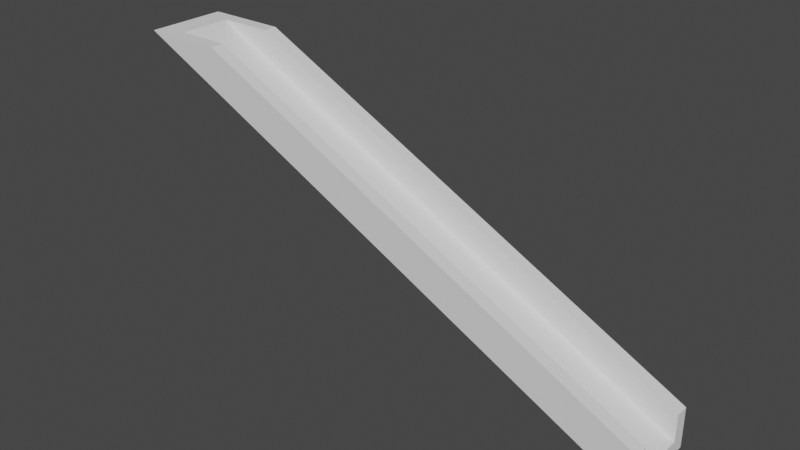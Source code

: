 # Source: SM_PathStairsCollision.blend  (saved by Blender 2.82.7; exported with 4.5.12 LTS)
import bpy
from mathutils import Matrix  # noqa: F401  (used for matrix-valued properties, if any)

bpy.ops.wm.read_factory_settings(use_empty=True)
scene = bpy.context.scene
scene.name = 'Scene'

# ---- collections
col_collection = bpy.data.collections.new('Collection'); scene.collection.children.link(col_collection)

# ---- node groups
ng_auto_smooth = bpy.data.node_groups.new('Auto Smooth', 'GeometryNodeTree')
_s = ng_auto_smooth.interface.new_socket(name='Geometry', in_out='OUTPUT', socket_type='NodeSocketGeometry')
_s = ng_auto_smooth.interface.new_socket(name='Geometry', in_out='INPUT', socket_type='NodeSocketGeometry')
_s = ng_auto_smooth.interface.new_socket(name='Angle', in_out='INPUT', socket_type='NodeSocketFloat')
_s.subtype = 'ANGLE'
_s.min_value = 0.0
_s.max_value = 3.142
ng_auto_smooth.is_modifier = True
_N = ng_auto_smooth.nodes; _L = ng_auto_smooth.links
n0 = _N.new('NodeGroupOutput'); n0.name = 'Group Output'; n0.location = (480, -100)
n1 = _N.new('NodeGroupInput'); n1.name = 'Group Input'; n1.location = (-420, -300)
n2 = _N.new('NodeGroupInput'); n2.name = 'Group Input.001'; n2.location = (-60, -100)
n3 = _N.new('GeometryNodeSetShadeSmooth'); n3.name = 'Set Shade Smooth'; n3.location = (120, -100)
n3.domain = 'EDGE'
n4 = _N.new('GeometryNodeSetShadeSmooth'); n4.name = 'Set Shade Smooth.001'; n4.location = (300, -100)
n5 = _N.new('GeometryNodeInputMeshEdgeAngle'); n5.name = 'Edge Angle'; n5.location = (-420, -220)
n6 = _N.new('GeometryNodeInputEdgeSmooth'); n6.name = 'Is Edge Smooth'; n6.location = (-60, -160)
n7 = _N.new('GeometryNodeInputShadeSmooth'); n7.name = 'Is Face Smooth'; n7.location = (-240, -340)
n8 = _N.new('FunctionNodeBooleanMath'); n8.name = 'Boolean Math'; n8.location = (-60, -220)
n9 = _N.new('FunctionNodeCompare'); n9.name = 'Compare'; n9.location = (-240, -180)
n9.operation = 'LESS_EQUAL'
_L.new(n5.outputs[0], n9.inputs[0])
_L.new(n4.outputs[0], n0.inputs[0])
_L.new(n1.outputs[1], n9.inputs[1])
_L.new(n9.outputs[0], n8.inputs[0])
_L.new(n7.outputs[0], n8.inputs[1])
_L.new(n2.outputs[0], n3.inputs[0])
_L.new(n6.outputs[0], n3.inputs[1])
_L.new(n3.outputs[0], n4.inputs[0])
_L.new(n8.outputs[0], n3.inputs[2])
n0.is_active_output = True

# ---- world
world_world = bpy.data.worlds.new('World'); scene.world = world_world
world_world.use_nodes = True; world_world.node_tree.nodes.clear()
_N = world_world.node_tree.nodes; _L = world_world.node_tree.links
n0 = _N.new('ShaderNodeOutputWorld'); n0.name = 'World Output'; n0.location = (300, 300)
n1 = _N.new('ShaderNodeBackground'); n1.name = 'Background'; n1.location = (10, 300)
n1.inputs[0].default_value = (0.05088, 0.05088, 0.05088, 1.0)
_L.new(n1.outputs[0], n0.inputs[0])
n0.is_active_output = True
world_world.color = (0.05088, 0.05088, 0.05088)
world_world.use_sun_shadow = False
world_world.sun_shadow_jitter_overblur = 0.0

# ---- meshes
me_circle = bpy.data.meshes.new('Circle')
me_circle.from_pydata([(5.0, -0.75, -2.5), (5.0, -0.5, -1.75), (5.0, -0.75, -1.75), (5.0, 0.75, -2.5), (5.0, 0.5, -1.75), (5.0, 0.75, -1.75), (-5.0, 0.75, 2.5), (-5.0, -0.75, 2.5), (-4.5, 0.5, 2.5), (-3.5, -0.5, 2.5), (-4.5, -0.5, 2.5), (-3.5, 0.5, 2.5), (-3.5, -0.75, 2.5), (-3.5, 0.75, 2.5), (5.0, 0.5, -2.25), (5.0, -0.5, -2.25), (4.75, 0.5, -2.125), (4.75, -0.5, -2.125)], [], [(3, 0, 7, 6), (7, 12, 9, 10, 8, 11, 13, 6), (0, 2, 12, 7), (5, 13, 11, 4), (3, 6, 13, 5), (1, 9, 12, 2), (0, 3, 5, 4, 14, 15, 1, 2), (1, 15, 17, 10, 9), (4, 11, 8, 16, 14), (14, 16, 8, 10, 17, 15)])
_uv = me_circle.uv_layers.new(name='UVMap')
_uv.uv.foreach_set('vector', [0.9347, 0.2174, 0.9347, 0.3478, 0.06528, 0.3478, 0.06528, 0.2174, 0.06528, 0.3478, 0.1957, 0.4131, 0.1957, 0.4348, 0.1087, 0.4783, 0.1087, 0.08701, 0.1957, 0.1305, 0.1957, 0.1522, 0.06528, 0.2174, 0.9347, 0.3478, 0.9347, 0.4131, 0.1957, 0.4131, 0.06528, 0.3478, 0.9347, 0.1522, 0.1957, 0.1522, 0.1957, 0.1305, 0.9347, 0.1305, 0.9347, 0.2174, 0.06528, 0.2174, 0.1957, 0.1522, 0.9347, 0.1522, 0.9347, 0.4348, 0.1957, 0.4348, 0.1957, 0.4131, 0.9347, 0.4131, 0.9347, 0.3478, 0.9347, 0.2174, 0.9999, 0.2174, 0.9999, 0.2392, 0.9565, 0.2392, 0.9565, 0.3261, 0.9999, 0.3261, 0.9999, 0.3478, 0.9999, 0.3261, 0.9565, 0.3261, 0.9565, 0.3261, 0.1087, 0.4783, 0.1957, 0.4348, 0.9999, 0.2392, 0.1957, 0.1305, 0.1087, 0.08701, 0.9565, 0.2392, 0.9565, 0.2392, 0.9565, 0.2392, 0.9565, 0.2392, 0.1087, 0.08701, 0.1087, 0.4783, 0.9565, 0.3261, 0.9565, 0.3261])
me_circle.use_remesh_fix_poles = True
me_circle.use_remesh_preserve_attributes = False
me_circle.use_mirror_vertex_groups = False
me_circle.update()

# ---- objects
ob_circle = bpy.data.objects.new('Circle', me_circle)

# ---- transforms, parenting, visibility, modifiers, constraints
ob_circle.location = (0.0, 0.0, 0.0)
ob_circle.scale = (2.0, 2.0, 2.0)
ob_circle.lineart.crease_threshold = 0.0
_m = ob_circle.modifiers.new('Auto Smooth', 'NODES')
_m.node_group = ng_auto_smooth
_gi = [s.identifier for s in ng_auto_smooth.interface.items_tree if s.item_type == 'SOCKET' and s.in_out == 'INPUT']
_m[_gi[1]] = 0.5236  # Angle

# ---- collection membership
col_collection.objects.link(ob_circle)

# ---- scene / render settings (as saved in the file)
scene.frame_start = 1; scene.frame_end = 250; scene.frame_set(1)
scene.render.engine = 'BLENDER_EEVEE_NEXT'
scene.cycles.use_denoising = False
scene.cycles.samples = 128
scene.cycles.sampling_pattern = 'TABULATED_SOBOL'
scene.cycles.use_adaptive_sampling = False
scene.cycles.use_light_tree = False
scene.view_settings.view_transform = 'Filmic'
bpy.context.view_layer.update()

# ---- added for rendering (the .blend has no active camera and no usable light): camera, sun
cam_auto = bpy.data.cameras.new('AutoCamera')
cam_auto.lens = 50.0
cam_auto.sensor_width = 36.0
cam_auto.clip_end = 1000.0
ob_auto_camera = bpy.data.objects.new('AutoCamera', cam_auto)
scene.collection.objects.link(ob_auto_camera)
ob_auto_camera.location = (20.874, -25.0488, 16.6992)
ob_auto_camera.rotation_euler = (1.09748, -7.21219e-08, 0.694738)
scene.camera = ob_auto_camera
light_auto_sun = bpy.data.lights.new('AutoSun', 'SUN')
light_auto_sun.energy = 3.0
light_auto_sun.angle = 0.0523599
ob_auto_sun = bpy.data.objects.new('AutoSun', light_auto_sun)
scene.collection.objects.link(ob_auto_sun)
ob_auto_sun.rotation_euler = (0.872665, 0.174533, 0.523599)
bpy.context.view_layer.update()
